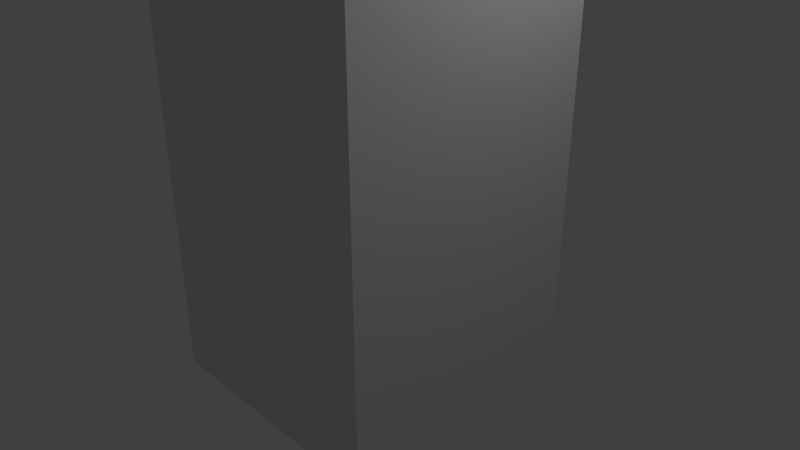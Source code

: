 # Source: untitled.blend  (saved by Blender 2.79.0; exported with 4.5.12 LTS)
import bpy
from mathutils import Matrix  # noqa: F401  (used for matrix-valued properties, if any)

bpy.ops.wm.read_factory_settings(use_empty=True)
scene = bpy.context.scene
scene.name = 'Scene'

# ---- collections
col_collection_1 = bpy.data.collections.new('Collection 1'); scene.collection.children.link(col_collection_1)

# ---- materials (node trees are filled in below, after node groups)
mat_material = bpy.data.materials.new('Material')
mat_material.alpha_threshold = 0.0
mat_material.use_transparent_shadow = False
mat_material.roughness = 0.5
mat_material.line_color = (0.0, 0.0, 0.0, 1.0)
mat_material_001 = bpy.data.materials.new('Material.001')
mat_material_001.alpha_threshold = 0.0
mat_material_001.use_transparent_shadow = False
mat_material_001.roughness = 0.5

# ---- material node trees

# ---- world
world_world = bpy.data.worlds.new('World'); scene.world = world_world
world_world.color = (0.05088, 0.05088, 0.05088)
world_world.use_sun_shadow = False
world_world.sun_shadow_jitter_overblur = 0.0
world_world.cycles.sampling_method = 'MANUAL'

# ---- cameras
cam_camera = bpy.data.cameras.new('Camera')
cam_camera.clip_end = 100.0
cam_camera.lens = 35.0
cam_camera.sensor_width = 32.0
cam_camera.sensor_height = 18.0
cam_camera.ortho_scale = 7.314
cam_camera.dof.focus_distance = 0.0
cam_camera.dof.aperture_fstop = 128.0

# ---- lights
light_lamp = bpy.data.lights.new('Lamp', 'POINT')
light_lamp.transmission_factor = 0.0
light_lamp.cutoff_distance = 30.0
light_lamp.energy = 100.0
light_lamp.shadow_buffer_clip_start = 1.001
light_lamp.shadow_soft_size = 0.1
light_lamp.shadow_maximum_resolution = 0.006
light_lamp.use_absolute_resolution = True

# ---- meshes
me_cube = bpy.data.meshes.new('Cube')
me_cube.from_pydata([(1.73, 1.73, -1.73), (1.73, -1.73, -1.73), (-1.73, -1.73, -1.73), (-1.73, 1.73, -1.73), (1.73, 1.73, 5.622), (1.73, -1.73, 5.622), (-1.73, -1.73, 5.622), (-1.73, 1.73, 5.622), (1.73, 1.73, 5.723), (1.73, -1.73, 5.723), (-1.73, -1.73, 5.723), (-1.73, 1.73, 5.723), (1.551, 1.551, 5.723), (1.551, -1.551, 5.723), (-1.551, -1.551, 5.723), (-1.551, 1.551, 5.723), (1.551, 1.551, 5.653), (1.551, -1.551, 5.653), (-1.551, -1.551, 5.653), (-1.551, 1.551, 5.653), (1.82, 1.82, 5.622), (1.82, -1.82, 5.622), (-1.82, -1.82, 5.622), (-1.82, 1.82, 5.622), (1.82, 1.82, 5.723), (1.82, -1.82, 5.723), (-1.82, -1.82, 5.723), (-1.82, 1.82, 5.723)], [], [(6, 5, 21, 22), (0, 4, 5, 1), (1, 5, 6, 2), (2, 6, 7, 3), (4, 0, 3, 7), (10, 9, 13, 14), (8, 9, 25, 24), (9, 10, 26, 25), (4, 7, 23, 20), (13, 12, 16, 17), (9, 8, 12, 13), (11, 10, 14, 15), (8, 11, 15, 12), (16, 19, 18, 17), (15, 14, 18, 19), (12, 15, 19, 16), (14, 13, 17, 18), (20, 23, 27, 24), (22, 21, 25, 26), (21, 20, 24, 25), (23, 22, 26, 27), (5, 4, 20, 21), (10, 11, 27, 26), (11, 8, 24, 27), (7, 6, 22, 23)])
me_cube.polygons.foreach_set('material_index', [0, 1, 1, 1, 1, 0, 0, 0, 0, 0, 0, 0, 0, 0, 0, 0, 0, 0, 0, 0, 0, 0, 0, 0, 0])
_uv = me_cube.uv_layers.new(name='UVMap')
_uv.uv.foreach_set('vector', [-0.6863, 1.676, 1.68, 1.676, 1.68, 1.676, -0.6863, 1.676, 1.636, -0.6759, 1.636, 1.676, -0.6775, 1.676, -0.6775, -0.6759, 1.681, -0.6755, 1.68, 1.676, -0.6863, 1.676, -0.6846, -0.6759, 1.673, -0.6759, 1.673, 1.676, -0.6615, 1.676, -0.6615, -0.6759, -0.6735, 1.676, -0.6735, -0.6759, 1.668, -0.6759, 1.668, 1.676, 0.0, 0.0, 0.0, 0.0, 0.0, 0.0, 0.0, 0.0, 0.0, 0.0, 0.0, 0.0, 0.0, 0.0, 0.0, 0.0, 0.0, 0.0, 0.0, 0.0, 0.0, 0.0, 0.0, 0.0, -0.6735, 1.676, 1.668, 1.676, 1.668, 1.676, -0.6735, 1.676, 0.0, 0.0, 0.0, 0.0, 0.0, 0.0, 0.0, 0.0, 0.0, 0.0, 0.0, 0.0, 0.0, 0.0, 0.0, 0.0, 0.0, 0.0, 0.0, 0.0, 0.0, 0.0, 0.0, 0.0, 0.0, 0.0, 0.0, 0.0, 0.0, 0.0, 0.0, 0.0, 0.0, 0.0, 0.0, 0.0, 0.0, 0.0, 0.0, 0.0, 0.0, 0.0, 0.0, 0.0, 0.0, 0.0, 0.0, 0.0, 0.0, 0.0, 0.0, 0.0, 0.0, 0.0, 0.0, 0.0, 0.0, 0.0, 0.0, 0.0, 0.0, 0.0, 0.0, 0.0, 0.0, 0.0, 0.0, 0.0, 0.0, 0.0, 0.0, 0.0, 0.0, 0.0, 0.0, 0.0, 0.0, 0.0, 0.0, 0.0, 0.0, 0.0, 0.0, 0.0, 0.0, 0.0, 0.0, 0.0, 0.0, 0.0, 0.0, 0.0, 0.0, 0.0, 0.0, 0.0, -0.6775, 1.676, 1.636, 1.676, 1.636, 1.676, -0.6775, 1.676, 0.0, 0.0, 0.0, 0.0, 0.0, 0.0, 0.0, 0.0, 0.0, 0.0, 0.0, 0.0, 0.0, 0.0, 0.0, 0.0, -0.6615, 1.676, 1.673, 1.676, 1.673, 1.676, -0.6615, 1.676])
me_cube.materials.append(mat_material)
me_cube.materials.append(mat_material_001)
me_cube.use_remesh_preserve_volume = False
me_cube.use_remesh_preserve_attributes = False
me_cube.use_mirror_vertex_groups = False
me_cube.update()

# ---- objects
ob_cube = bpy.data.objects.new('Cube', me_cube)
ob_lamp = bpy.data.objects.new('Lamp', light_lamp)
ob_camera = bpy.data.objects.new('Camera', cam_camera)

# ---- transforms, parenting, visibility, modifiers, constraints
ob_cube.location = (0.0, 0.0, 0.0)
ob_cube.lock_rotations_4d = False
ob_cube.empty_display_type = 'ARROWS'
ob_cube.lineart.crease_threshold = 0.0
ob_lamp.location = (4.076, 1.005, 5.904)
ob_lamp.rotation_euler = (0.6503, 0.05522, 1.866)
ob_lamp.lock_rotations_4d = False
ob_lamp.empty_display_type = 'ARROWS'
ob_lamp.color = (0.0, 0.0, 0.0, 0.0)
ob_lamp.lineart.crease_threshold = 0.0
ob_camera.location = (7.481, -6.508, 5.344)
ob_camera.rotation_euler = (1.109, 0.0, 0.8149)
ob_camera.lock_rotations_4d = False
ob_camera.empty_display_type = 'ARROWS'
ob_camera.color = (0.0, 0.0, 0.0, 0.0)
ob_camera.display_type = 'WIRE'
ob_camera.lineart.crease_threshold = 0.0

# ---- collection membership
col_collection_1.objects.link(ob_cube)
col_collection_1.objects.link(ob_lamp)
col_collection_1.objects.link(ob_camera)

# ---- scene / render settings (as saved in the file)
scene.camera = ob_camera
scene.frame_start = 1; scene.frame_end = 250; scene.frame_set(1)
scene.render.engine = 'BLENDER_EEVEE_NEXT'
scene.render.resolution_percentage = 50
scene.render.dither_intensity = 0.0
scene.cycles.use_denoising = False
scene.cycles.samples = 128
scene.cycles.sampling_pattern = 'TABULATED_SOBOL'
scene.cycles.use_adaptive_sampling = False
scene.cycles.use_light_tree = False
scene.cycles.blur_glossy = 0.0
scene.cycles.sample_clamp_indirect = 0.0
scene.view_settings.view_transform = 'Standard'
bpy.context.view_layer.update()
